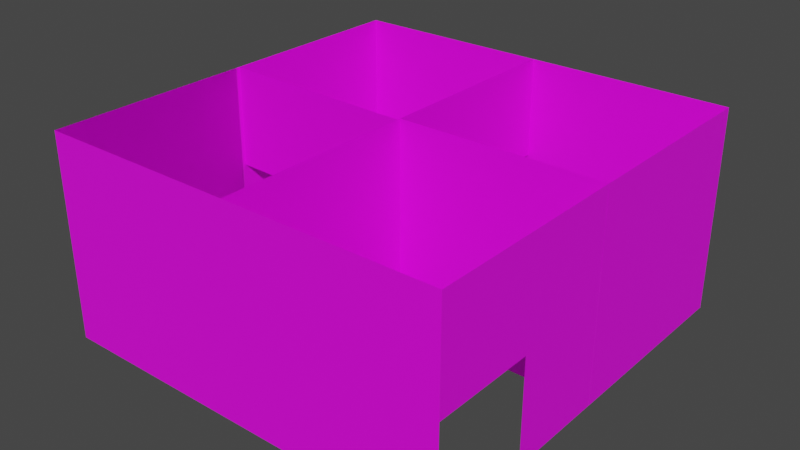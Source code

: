 # Source: walls.blend  (saved by Blender 2.92.15; exported with 4.5.12 LTS)
import bpy
from mathutils import Matrix  # noqa: F401  (used for matrix-valued properties, if any)

bpy.ops.wm.read_factory_settings(use_empty=True)
scene = bpy.context.scene
scene.name = 'Scene'

# ---- collections
col_collection = bpy.data.collections.new('Collection'); scene.collection.children.link(col_collection)

# ---- images (referenced by path relative to the original .blend; pixels are not part of the script)
import os
ASSET_DIR = os.environ.get("B2B_ASSET_DIR", "")  # directory of the original .blend (textures are referenced by path, not embedded)
HERE = os.path.dirname(os.path.abspath(__file__))  # packed textures are extracted next to this script under _unpacked/

def load_image(name, relpath, width, height, colorspace="sRGB"):
    """Load a texture the original file referenced (path relative to the .blend, or extracted next to this script)."""
    p = next((c for c in (os.path.join(HERE, relpath), os.path.join(ASSET_DIR, relpath)) if relpath and os.path.exists(c)), "")
    if p:
        img = bpy.data.images.load(p, check_existing=True)
        img.name = name
    else:  # same state as the original file: an image datablock whose file is absent (Cycles renders it pink)
        img = bpy.data.images.new(name, width, height)
        img.source = "FILE"
        img.filepath = "//" + (relpath or name)
    img.colorspace_settings.name = colorspace
    return img
img_wallpaper_jpg = load_image('wallpaper.jpg', 'wallpaper.jpg', 1024, 1024, 'sRGB')
img_wallpaper_jpg_001 = load_image('wallpaper.jpg.001', 'wallpaper.jpg', 1024, 1024, 'sRGB')
img_wallpaper_jpg_002 = load_image('wallpaper.jpg.002', 'wallpaper.jpg', 1024, 1024, 'sRGB')

# ---- materials (node trees are filled in below, after node groups)
mat_wallpaper = bpy.data.materials.new('wallpaper')
mat_wallpaper.use_transparent_shadow = False
mat_wallpaper_001 = bpy.data.materials.new('wallpaper.001')
mat_wallpaper_001.use_transparent_shadow = False
mat_wallpaper_002 = bpy.data.materials.new('wallpaper.002')
mat_wallpaper_002.use_transparent_shadow = False

# ---- material node trees
mat_wallpaper.use_nodes = True; mat_wallpaper.node_tree.nodes.clear()
_N = mat_wallpaper.node_tree.nodes; _L = mat_wallpaper.node_tree.links
n0 = _N.new('ShaderNodeBsdfPrincipled'); n0.name = 'Principled BSDF'; n0.location = (10, 300)
n0.distribution = 'GGX'
n0.subsurface_method = 'BURLEY'
n0.inputs[3].default_value = 1.45
n0.inputs[27].default_value = (0.0, 0.0, 0.0, 1.0)
n0.inputs[28].default_value = 1.0
n1 = _N.new('ShaderNodeOutputMaterial'); n1.name = 'Material Output'; n1.location = (300, 300)
n2 = _N.new('ShaderNodeTexImage'); n2.name = 'Image Texture'; n2.location = (-340, 160)
n2.image = img_wallpaper_jpg
_L.new(n0.outputs[0], n1.inputs[0])
_L.new(n2.outputs[0], n0.inputs[0])
n1.is_active_output = True
mat_wallpaper_001.use_nodes = True; mat_wallpaper_001.node_tree.nodes.clear()
_N = mat_wallpaper_001.node_tree.nodes; _L = mat_wallpaper_001.node_tree.links
n0 = _N.new('ShaderNodeBsdfPrincipled'); n0.name = 'Principled BSDF'; n0.location = (10, 300)
n0.distribution = 'GGX'
n0.subsurface_method = 'BURLEY'
n0.inputs[3].default_value = 1.45
n0.inputs[27].default_value = (0.0, 0.0, 0.0, 1.0)
n0.inputs[28].default_value = 1.0
n1 = _N.new('ShaderNodeOutputMaterial'); n1.name = 'Material Output'; n1.location = (300, 300)
n2 = _N.new('ShaderNodeTexImage'); n2.name = 'Image Texture'; n2.location = (-340, 160)
n2.image = img_wallpaper_jpg_001
_L.new(n0.outputs[0], n1.inputs[0])
_L.new(n2.outputs[0], n0.inputs[0])
n1.is_active_output = True
mat_wallpaper_002.use_nodes = True; mat_wallpaper_002.node_tree.nodes.clear()
_N = mat_wallpaper_002.node_tree.nodes; _L = mat_wallpaper_002.node_tree.links
n0 = _N.new('ShaderNodeBsdfPrincipled'); n0.name = 'Principled BSDF'; n0.location = (10, 300)
n0.distribution = 'GGX'
n0.subsurface_method = 'BURLEY'
n0.inputs[3].default_value = 1.45
n0.inputs[27].default_value = (0.0, 0.0, 0.0, 1.0)
n0.inputs[28].default_value = 1.0
n1 = _N.new('ShaderNodeOutputMaterial'); n1.name = 'Material Output'; n1.location = (300, 300)
n2 = _N.new('ShaderNodeTexImage'); n2.name = 'Image Texture'; n2.location = (-340, 160)
n2.image = img_wallpaper_jpg_002
_L.new(n0.outputs[0], n1.inputs[0])
_L.new(n2.outputs[0], n0.inputs[0])
n1.is_active_output = True

# ---- world
world_world = bpy.data.worlds.new('World'); scene.world = world_world
world_world.use_nodes = True; world_world.node_tree.nodes.clear()
_N = world_world.node_tree.nodes; _L = world_world.node_tree.links
n0 = _N.new('ShaderNodeOutputWorld'); n0.name = 'World Output'; n0.location = (300, 300)
n1 = _N.new('ShaderNodeBackground'); n1.name = 'Background'; n1.location = (10, 300)
n1.inputs[0].default_value = (0.05088, 0.05088, 0.05088, 1.0)
_L.new(n1.outputs[0], n0.inputs[0])
n0.is_active_output = True
world_world.color = (0.05088, 0.05088, 0.05088)
world_world.use_sun_shadow = False
world_world.sun_shadow_jitter_overblur = 0.0

# ---- meshes
me_plane_002 = bpy.data.meshes.new('Plane.002')
me_plane_002.from_pydata([(-1.0, -1.0, 0.0), (1.0, -1.0, 0.0), (-1.0, 1.0, 0.0), (1.0, 1.0, 0.0)], [], [(0, 1, 3, 2)])
_uv = me_plane_002.uv_layers.new(name='UVMap')
_uv.uv.foreach_set('vector', [0.0, 0.0, 1.0, 0.0, 1.0, 1.0, 0.0, 1.0])
me_plane_002.materials.append(mat_wallpaper)
me_plane_002.use_remesh_fix_poles = True
me_plane_002.use_remesh_preserve_attributes = False
me_plane_002.use_mirror_vertex_groups = False
me_plane_002.update()
me_plane_003 = bpy.data.meshes.new('Plane.003')
me_plane_003.from_pydata([(-1.0, -1.0, 0.0), (1.0, -1.0, 0.0), (-1.0, 1.0, 0.0), (1.0, 1.0, 0.0)], [], [(0, 1, 3, 2)])
_uv = me_plane_003.uv_layers.new(name='UVMap')
_uv.uv.foreach_set('vector', [0.0, 0.0, 1.0, 0.0, 1.0, 1.0, 0.0, 1.0])
me_plane_003.materials.append(mat_wallpaper)
me_plane_003.use_remesh_fix_poles = True
me_plane_003.use_remesh_preserve_attributes = False
me_plane_003.use_mirror_vertex_groups = False
me_plane_003.update()
me_plane_004 = bpy.data.meshes.new('Plane.004')
me_plane_004.from_pydata([(-1.0, -1.0, 0.0), (1.0, -1.0, 0.0), (-1.0, 1.0, 0.0), (1.0, 1.0, 0.0)], [], [(0, 1, 3, 2)])
_uv = me_plane_004.uv_layers.new(name='UVMap')
_uv.uv.foreach_set('vector', [0.0, 0.0, 1.0, 0.0, 1.0, 1.0, 0.0, 1.0])
me_plane_004.materials.append(mat_wallpaper)
me_plane_004.use_remesh_fix_poles = True
me_plane_004.use_remesh_preserve_attributes = False
me_plane_004.use_mirror_vertex_groups = False
me_plane_004.update()
me_plane_005 = bpy.data.meshes.new('Plane.005')
me_plane_005.from_pydata([(-1.0, -1.0, 0.0), (1.0, -1.0, 0.0), (-1.0, 1.0, 0.0), (1.0, 1.0, 0.0)], [], [(0, 1, 3, 2)])
_uv = me_plane_005.uv_layers.new(name='UVMap')
_uv.uv.foreach_set('vector', [0.0, 0.0, 1.0, 0.0, 1.0, 1.0, 0.0, 1.0])
me_plane_005.materials.append(mat_wallpaper)
me_plane_005.use_remesh_fix_poles = True
me_plane_005.use_remesh_preserve_attributes = False
me_plane_005.use_mirror_vertex_groups = False
me_plane_005.update()
me_plane_006 = bpy.data.meshes.new('Plane.006')
me_plane_006.from_pydata([(-1.0, -1.0, 0.0), (1.0, -1.0, 0.0), (-1.0, 1.0, 0.0), (1.0, 1.0, 0.0)], [], [(0, 1, 3, 2)])
_uv = me_plane_006.uv_layers.new(name='UVMap')
_uv.uv.foreach_set('vector', [0.0, 0.0, 1.0, 0.0, 1.0, 1.0, 0.0, 1.0])
me_plane_006.materials.append(mat_wallpaper)
me_plane_006.use_remesh_fix_poles = True
me_plane_006.use_remesh_preserve_attributes = False
me_plane_006.use_mirror_vertex_groups = False
me_plane_006.update()
me_plane_007 = bpy.data.meshes.new('Plane.007')
me_plane_007.from_pydata([(-1.0, -1.0, 0.0), (1.0, -1.0, 0.0), (-1.0, 1.0, 0.0), (1.0, 1.0, 0.0)], [], [(0, 1, 3, 2)])
_uv = me_plane_007.uv_layers.new(name='UVMap')
_uv.uv.foreach_set('vector', [0.0, 0.0, 1.0, 0.0, 1.0, 1.0, 0.0, 1.0])
me_plane_007.materials.append(mat_wallpaper)
me_plane_007.use_remesh_fix_poles = True
me_plane_007.use_remesh_preserve_attributes = False
me_plane_007.use_mirror_vertex_groups = False
me_plane_007.update()
me_plane_009 = bpy.data.meshes.new('Plane.009')
me_plane_009.from_pydata([(-1.0, -1.0, 0.0), (1.0, -1.0, 0.0), (-1.0, 1.0, 0.0), (1.0, 1.0, 0.0)], [], [(0, 1, 3, 2)])
_uv = me_plane_009.uv_layers.new(name='UVMap')
_uv.uv.foreach_set('vector', [0.0, 0.0, 1.0, 0.0, 1.0, 1.0, 0.0, 1.0])
me_plane_009.materials.append(mat_wallpaper)
me_plane_009.use_remesh_fix_poles = True
me_plane_009.use_remesh_preserve_attributes = False
me_plane_009.use_mirror_vertex_groups = False
me_plane_009.update()
me_plane_010 = bpy.data.meshes.new('Plane.010')
me_plane_010.from_pydata([(-1.0, -1.0, 0.0), (1.0, -1.0, 0.0), (-1.0, 1.0, 0.0), (1.0, 1.0, 0.0)], [], [(0, 1, 3, 2)])
_uv = me_plane_010.uv_layers.new(name='UVMap')
_uv.uv.foreach_set('vector', [0.0, 0.0, 1.0, 0.0, 1.0, 1.0, 0.0, 1.0])
me_plane_010.materials.append(mat_wallpaper)
me_plane_010.use_remesh_fix_poles = True
me_plane_010.use_remesh_preserve_attributes = False
me_plane_010.use_mirror_vertex_groups = False
me_plane_010.update()
me_plane_011 = bpy.data.meshes.new('Plane.011')
me_plane_011.from_pydata([(-1.0, -1.0, 0.0), (1.0, -1.0, 0.0), (-1.0, 1.0, 0.0), (-1.0, 0.0, 0.0), (0.0, -1.0, 0.0), (1.0, 0.0, 0.0), (0.0, 1.0, 0.0), (0.0, 0.0, 0.0)], [], [(3, 7, 6, 2), (0, 4, 7, 3), (4, 1, 5, 7)])
_uv = me_plane_011.uv_layers.new(name='UVMap')
_uv.uv.foreach_set('vector', [0.0, 0.5, 0.5, 0.5, 0.5, 1.0, 0.0, 1.0, 0.0, 0.0, 0.5, 0.0, 0.5, 0.5, 0.0, 0.5, 0.5, 0.0, 1.0, 0.0, 1.0, 0.5, 0.5, 0.5])
me_plane_011.materials.append(mat_wallpaper)
me_plane_011.use_remesh_fix_poles = True
me_plane_011.use_remesh_preserve_attributes = False
me_plane_011.use_mirror_vertex_groups = False
me_plane_011.update()
me_plane_012 = bpy.data.meshes.new('Plane.012')
me_plane_012.from_pydata([(-1.0, -1.0, 0.0), (1.0, -1.0, 0.0), (-1.0, 1.0, 0.0), (-1.0, 0.0, 0.0), (0.0, -1.0, 0.0), (1.0, 0.0, 0.0), (0.0, 1.0, 0.0), (0.0, 0.0, 0.0)], [], [(3, 7, 6, 2), (0, 4, 7, 3), (4, 1, 5, 7)])
_uv = me_plane_012.uv_layers.new(name='UVMap')
_uv.uv.foreach_set('vector', [0.0, 0.5, 0.5, 0.5, 0.5, 1.0, 0.0, 1.0, 0.0, 0.0, 0.5, 0.0, 0.5, 0.5, 0.0, 0.5, 0.5, 0.0, 1.0, 0.0, 1.0, 0.5, 0.5, 0.5])
me_plane_012.materials.append(mat_wallpaper)
me_plane_012.use_remesh_fix_poles = True
me_plane_012.use_remesh_preserve_attributes = False
me_plane_012.use_mirror_vertex_groups = False
me_plane_012.update()
me_plane_013 = bpy.data.meshes.new('Plane.013')
me_plane_013.from_pydata([(-1.0, -1.0, 0.0), (1.0, -1.0, 0.0), (-1.0, 1.0, 0.0), (-1.0, 0.0, 0.0), (0.0, -1.0, 0.0), (1.0, 0.0, 0.0), (0.0, 1.0, 0.0), (0.0, 0.0, 0.0)], [], [(3, 7, 6, 2), (0, 4, 7, 3), (4, 1, 5, 7)])
_uv = me_plane_013.uv_layers.new(name='UVMap')
_uv.uv.foreach_set('vector', [0.0, 0.5, 0.5, 0.5, 0.5, 1.0, 0.0, 1.0, 0.0, 0.0, 0.5, 0.0, 0.5, 0.5, 0.0, 0.5, 0.5, 0.0, 1.0, 0.0, 1.0, 0.5, 0.5, 0.5])
me_plane_013.materials.append(mat_wallpaper)
me_plane_013.use_remesh_fix_poles = True
me_plane_013.use_remesh_preserve_attributes = False
me_plane_013.use_mirror_vertex_groups = False
me_plane_013.update()
me_plane_001 = bpy.data.meshes.new('Plane.001')
me_plane_001.from_pydata([(-1.0, -1.0, 0.0), (1.0, -1.0, 0.0), (-1.0, 1.0, 0.0), (-1.0, 0.0, 0.0), (0.0, -1.0, 0.0), (1.0, 0.0, 0.0), (0.0, 1.0, 0.0), (0.0, 0.0, 0.0)], [], [(3, 7, 6, 2), (0, 4, 7, 3), (4, 1, 5, 7)])
_uv = me_plane_001.uv_layers.new(name='UVMap')
_uv.uv.foreach_set('vector', [0.0, 0.5, 0.5, 0.5, 0.5, 1.0, 0.0, 1.0, 0.0, 0.0, 0.5, 0.0, 0.5, 0.5, 0.0, 0.5, 0.5, 0.0, 1.0, 0.0, 1.0, 0.5, 0.5, 0.5])
me_plane_001.materials.append(mat_wallpaper_001)
me_plane_001.use_remesh_fix_poles = True
me_plane_001.use_remesh_preserve_attributes = False
me_plane_001.use_mirror_vertex_groups = False
me_plane_001.update()
me_plane_008 = bpy.data.meshes.new('Plane.008')
me_plane_008.from_pydata([(-1.0, -1.0, 0.0), (1.0, -1.0, 0.0), (-1.0, 1.0, 0.0), (1.0, 1.0, 0.0)], [], [(0, 1, 3, 2)])
_uv = me_plane_008.uv_layers.new(name='UVMap')
_uv.uv.foreach_set('vector', [0.0, 0.0, 1.0, 0.0, 1.0, 1.0, 0.0, 1.0])
me_plane_008.materials.append(mat_wallpaper_002)
me_plane_008.use_remesh_fix_poles = True
me_plane_008.use_remesh_preserve_attributes = False
me_plane_008.use_mirror_vertex_groups = False
me_plane_008.update()

# ---- objects
ob_plane = bpy.data.objects.new('Plane', me_plane_002)
ob_plane_001 = bpy.data.objects.new('Plane.001', me_plane_003)
ob_plane_002 = bpy.data.objects.new('Plane.002', me_plane_004)
ob_plane_003 = bpy.data.objects.new('Plane.003', me_plane_005)
ob_plane_004 = bpy.data.objects.new('Plane.004', me_plane_006)
ob_plane_005 = bpy.data.objects.new('Plane.005', me_plane_007)
ob_plane_006 = bpy.data.objects.new('Plane.006', me_plane_009)
ob_plane_007 = bpy.data.objects.new('Plane.007', me_plane_010)
ob_plane_008 = bpy.data.objects.new('Plane.008', me_plane_011)
ob_plane_009 = bpy.data.objects.new('Plane.009', me_plane_012)
ob_plane_010 = bpy.data.objects.new('Plane.010', me_plane_013)
ob_plane_011 = bpy.data.objects.new('Plane.011', me_plane_001)
ob_plane_012 = bpy.data.objects.new('Plane.012', me_plane_008)

# ---- transforms, parenting, visibility, modifiers, constraints
ob_plane.location = (2.5, -5.0, 2.5)
ob_plane.rotation_euler = (-1.571, 1.571, 0.0)
ob_plane.scale = (2.5, 2.5, 2.5)
ob_plane.lineart.crease_threshold = 0.0
ob_plane_001.location = (2.5, 0.0, 2.5)
ob_plane_001.rotation_euler = (-1.571, 1.571, 0.0)
ob_plane_001.scale = (2.5, 2.5, 2.5)
ob_plane_001.lineart.crease_threshold = 0.0
ob_plane_002.location = (2.5, 5.0, 2.5)
ob_plane_002.rotation_euler = (-1.571, 1.571, 0.0)
ob_plane_002.scale = (2.5, 2.5, 2.5)
ob_plane_002.lineart.crease_threshold = 0.0
ob_plane_003.location = (-2.5, 5.0, 2.5)
ob_plane_003.rotation_euler = (-1.571, 1.571, 0.0)
ob_plane_003.scale = (2.5, 2.5, 2.5)
ob_plane_003.lineart.crease_threshold = 0.0
ob_plane_004.location = (-5.0, 2.5, 2.5)
ob_plane_004.rotation_euler = (-3.142, 1.571, 0.0)
ob_plane_004.scale = (2.5, 2.5, 2.5)
ob_plane_004.lineart.crease_threshold = 0.0
ob_plane_005.location = (-2.5, -5.0, 2.5)
ob_plane_005.rotation_euler = (-1.571, 1.571, 0.0)
ob_plane_005.scale = (2.5, 2.5, 2.5)
ob_plane_005.lineart.crease_threshold = 0.0
ob_plane_006.location = (-5.0, -2.5, 2.5)
ob_plane_006.rotation_euler = (-3.142, 1.571, 0.0)
ob_plane_006.scale = (2.5, 2.5, 2.5)
ob_plane_006.lineart.crease_threshold = 0.0
ob_plane_007.location = (-5.0, -2.5, 2.5)
ob_plane_007.rotation_euler = (-3.142, 1.571, 0.0)
ob_plane_007.scale = (2.5, 2.5, 2.5)
ob_plane_007.lineart.crease_threshold = 0.0
ob_plane_008.location = (0.0, -2.5, 2.5)
ob_plane_008.rotation_euler = (-3.142, 1.571, 0.0)
ob_plane_008.scale = (2.5, 2.5, 2.5)
ob_plane_008.lineart.crease_threshold = 0.0
ob_plane_009.location = (0.0, 2.5, 2.5)
ob_plane_009.rotation_euler = (-6.283, 1.571, 0.0)
ob_plane_009.scale = (2.5, 2.5, 2.5)
ob_plane_009.lineart.crease_threshold = 0.0
ob_plane_010.location = (-2.5, 0.0, 2.5)
ob_plane_010.rotation_euler = (-164.9, 1.571, 0.0)
ob_plane_010.scale = (2.5, 2.5, 2.5)
ob_plane_010.lineart.crease_threshold = 0.0
ob_plane_011.location = (5.0, -2.5, 2.5)
ob_plane_011.rotation_euler = (-3.142, 1.571, 0.0)
ob_plane_011.scale = (2.5, 2.5, 2.5)
ob_plane_011.lineart.crease_threshold = 0.0
ob_plane_012.location = (5.0, 2.5, 2.5)
ob_plane_012.rotation_euler = (-3.142, 1.571, 0.0)
ob_plane_012.scale = (2.5, 2.5, 2.5)
ob_plane_012.lineart.crease_threshold = 0.0

# ---- collection membership
col_collection.objects.link(ob_plane)
col_collection.objects.link(ob_plane_001)
col_collection.objects.link(ob_plane_002)
col_collection.objects.link(ob_plane_003)
col_collection.objects.link(ob_plane_004)
col_collection.objects.link(ob_plane_005)
col_collection.objects.link(ob_plane_006)
col_collection.objects.link(ob_plane_007)
col_collection.objects.link(ob_plane_008)
col_collection.objects.link(ob_plane_009)
col_collection.objects.link(ob_plane_010)
col_collection.objects.link(ob_plane_011)
col_collection.objects.link(ob_plane_012)

# ---- scene / render settings (as saved in the file)
scene.frame_start = 1; scene.frame_end = 250; scene.frame_set(1)
scene.render.engine = 'BLENDER_EEVEE_NEXT'
scene.cycles.use_denoising = False
scene.cycles.samples = 128
scene.cycles.sampling_pattern = 'TABULATED_SOBOL'
scene.cycles.use_adaptive_sampling = False
scene.cycles.use_light_tree = False
scene.view_settings.view_transform = 'Filmic'
bpy.context.view_layer.update()

# ---- added for rendering (the .blend has no active camera and no usable light): camera, sun
cam_auto = bpy.data.cameras.new('AutoCamera')
cam_auto.lens = 50.0
cam_auto.sensor_width = 36.0
cam_auto.clip_end = 1000.0
ob_auto_camera = bpy.data.objects.new('AutoCamera', cam_auto)
scene.collection.objects.link(ob_auto_camera)
ob_auto_camera.location = (13.8784, -16.654, 13.6027)
ob_auto_camera.rotation_euler = (1.09748, -7.21219e-08, 0.694738)
scene.camera = ob_auto_camera
light_auto_sun = bpy.data.lights.new('AutoSun', 'SUN')
light_auto_sun.energy = 3.0
light_auto_sun.angle = 0.0523599
ob_auto_sun = bpy.data.objects.new('AutoSun', light_auto_sun)
scene.collection.objects.link(ob_auto_sun)
ob_auto_sun.rotation_euler = (0.872665, 0.174533, 0.523599)
bpy.context.view_layer.update()
